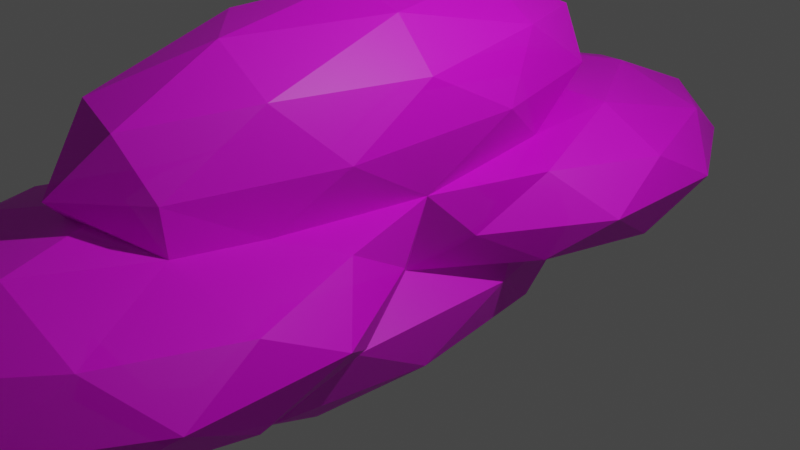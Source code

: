 # Source: CloudStar.blend  (saved by Blender 3.2.14; exported with 4.5.12 LTS)
import bpy
from mathutils import Matrix  # noqa: F401  (used for matrix-valued properties, if any)

bpy.ops.wm.read_factory_settings(use_empty=True)
scene = bpy.context.scene
scene.name = 'Scene'

# ---- collections
col_collection = bpy.data.collections.new('Collection'); scene.collection.children.link(col_collection)

# ---- images (referenced by path relative to the original .blend; pixels are not part of the script)
import os
ASSET_DIR = os.environ.get("B2B_ASSET_DIR", "")  # directory of the original .blend (textures are referenced by path, not embedded)
HERE = os.path.dirname(os.path.abspath(__file__))  # packed textures are extracted next to this script under _unpacked/

def load_image(name, relpath, width, height, colorspace="sRGB"):
    """Load a texture the original file referenced (path relative to the .blend, or extracted next to this script)."""
    p = next((c for c in (os.path.join(HERE, relpath), os.path.join(ASSET_DIR, relpath)) if relpath and os.path.exists(c)), "")
    if p:
        img = bpy.data.images.load(p, check_existing=True)
        img.name = name
    else:  # same state as the original file: an image datablock whose file is absent (Cycles renders it pink)
        img = bpy.data.images.new(name, width, height)
        img.source = "FILE"
        img.filepath = "//" + (relpath or name)
    img.colorspace_settings.name = colorspace
    return img
img_cloudstar = load_image('cloudstar', 'cloudstar.png', 1024, 1024, 'sRGB')

# ---- materials (node trees are filled in below, after node groups)
mat_main = bpy.data.materials.new('Main')
mat_main.use_transparent_shadow = False

# ---- material node trees
mat_main.use_nodes = True; mat_main.node_tree.nodes.clear()
_N = mat_main.node_tree.nodes; _L = mat_main.node_tree.links
n0 = _N.new('ShaderNodeBsdfPrincipled'); n0.name = 'Principled BSDF'; n0.location = (10, 300)
n0.distribution = 'GGX'
n0.subsurface_method = 'RANDOM_WALK_SKIN'
n0.inputs[3].default_value = 1.45
n0.inputs[4].default_value = 0.8346
n0.inputs[9].default_value = (1.0, 0.1, 0.1)
n0.inputs[27].default_value = (0.0, 0.0, 0.0, 1.0)
n0.inputs[28].default_value = 1.0
n1 = _N.new('ShaderNodeOutputMaterial'); n1.name = 'Material Output'; n1.location = (300, 300)
n2 = _N.new('ShaderNodeTexImage'); n2.name = 'Image Texture'; n2.location = (-280, 280)
n2.image = img_cloudstar
_L.new(n0.outputs[0], n1.inputs[0])
_L.new(n2.outputs[0], n0.inputs[0])
n1.is_active_output = True

# ---- world
world_world = bpy.data.worlds.new('World'); scene.world = world_world
world_world.use_nodes = True; world_world.node_tree.nodes.clear()
_N = world_world.node_tree.nodes; _L = world_world.node_tree.links
n0 = _N.new('ShaderNodeOutputWorld'); n0.name = 'World Output'; n0.location = (300, 300)
n1 = _N.new('ShaderNodeBackground'); n1.name = 'Background'; n1.location = (10, 300)
n1.inputs[0].default_value = (0.05088, 0.05088, 0.05088, 1.0)
_L.new(n1.outputs[0], n0.inputs[0])
n0.is_active_output = True
world_world.color = (0.05088, 0.05088, 0.05088)
world_world.use_sun_shadow = False
world_world.sun_shadow_jitter_overblur = 0.0

# ---- cameras
cam_camera = bpy.data.cameras.new('Camera')
cam_camera.clip_end = 100.0
cam_camera.ortho_scale = 7.314

# ---- lights
light_light = bpy.data.lights.new('Light', 'POINT')
light_light.transmission_factor = 0.0
light_light.energy = 1000.0
light_light.shadow_soft_size = 0.1
light_light.shadow_maximum_resolution = 0.006
light_light.use_absolute_resolution = True

# ---- meshes
me_cloudstar = bpy.data.meshes.new('cloudStar')
me_cloudstar.from_pydata([(-1.519, -0.6651, 0.5622), (-1.545, -1.303, 0.7076), (0.08939, -1.014, 0.5622), (-0.2973, -1.494, 0.7076), (0.8188, -0.4937, 0.3827), (-2.448, -0.9937, 0.3827), (-1.2, -1.803, 0.3827), (0.8188, -1.494, 0.3827), (0.6057, -0.1847, -0.143), (-2.661, -0.6847, -0.143), (-1.89, -0.1847, -0.143), (-1.89, -1.803, -0.143), (-2.661, -1.303, -0.143), (0.6057, -1.803, -0.143), (-0.6422, -1.994, -0.143), (1.377, -0.6847, -0.143), (1.377, -1.303, -0.143), (0.1105, -0.004811, -0.5514), (-1.82, -0.5858, -0.4927), (-2.103, -1.494, -0.6688), (-1.562, -1.014, -0.9366), (0.2607, -0.6847, -0.9937), (1.164, -0.9937, -0.6688), (-0.08415, -1.803, -0.6688), (0.2607, -1.303, -0.9937), (-0.9871, -1.494, -0.9937), (-0.6422, -0.9937, 0.857), (1.257, -0.9937, 0.3042), (-2.178, -0.468, 0.3042), (-2.178, -1.519, 0.3042), (-0.05545, -1.844, 0.3042), (0.894, -0.468, -0.5902), (-2.541, -0.9937, -0.5902), (-1.229, -1.844, -0.5902), (0.894, -1.519, -0.5902), (-0.6422, -0.9937, -1.143), (-0.6422, 0.9954, -1.143), (0.894, 0.4697, -0.5902), (-2.541, 0.9954, -0.5902), (-1.229, 1.846, -0.5902), (0.894, 1.521, -0.5902), (-1.739, 0.5898, 0.4762), (-2.178, 1.521, 0.3042), (-0.05545, 1.846, 0.3042), (1.257, 0.9954, 0.3042), (-0.8081, 1.025, 0.6863), (0.2607, 0.6864, -0.9937), (1.164, 0.9954, -0.6688), (0.2607, 1.304, -0.9937), (-1.562, 0.9988, -0.9366), (-1.963, 0.4341, -0.7742), (-0.9871, 1.495, -0.9937), (-2.103, 1.495, -0.6688), (-0.08415, 1.804, -0.6688), (1.377, 0.6864, -0.143), (1.377, 1.304, -0.143), (0.6057, 0.1864, -0.143), (-2.661, 0.6864, -0.143), (-1.89, 0.1864, -0.143), (-1.89, 1.804, -0.143), (-2.661, 1.304, -0.143), (0.6057, 1.804, -0.143), (-0.6422, 1.995, -0.143), (0.8188, 0.4954, 0.3827), (-2.448, 0.9954, 0.3827), (-1.2, 1.804, 0.3827), (0.8188, 1.495, 0.3827), (0.4739, 0.9954, 0.7076), (-1.545, 1.304, 0.7076), (-0.2973, 1.495, 0.7076), (0.2849, -0.6779, 0.5157), (-0.974, -1.087, 0.5157), (-1.752, -0.01613, 0.5157), (0.2849, 0.6457, 0.5157), (-0.2781, -1.087, 1.642), (-1.537, -0.6779, 1.642), (-1.537, 0.6457, 1.642), (-0.2781, 1.055, 1.642), (0.4999, -0.01613, 1.642), (-0.626, -0.01613, 2.337), (0.4448, -0.01613, 0.4168), (0.5712, -0.4051, 1.079), (0.5712, 0.3729, 1.079), (-0.626, -1.275, 1.079), (0.1139, -1.035, 1.079), (-1.823, -0.4051, 1.079), (-1.366, -1.035, 1.079), (-1.366, 1.002, 1.079), (-1.823, 0.3729, 1.079), (0.1139, 1.002, 1.079), (-0.626, 1.243, 1.079), (0.2403, -0.6455, 1.74), (-0.9569, -1.035, 1.74), (-1.697, -0.01613, 1.74), (-0.9569, 1.002, 1.74), (0.2403, 0.6133, 1.74), (-0.4215, -0.6455, 2.149), (0.03576, -0.01613, 2.149), (-1.161, -0.4051, 2.149), (-1.161, 0.3729, 2.149), (-0.4215, 0.6133, 2.149), (-0.626, -0.01613, -2.138), (0.2849, -0.6779, -1.443), (-0.974, -1.087, -1.443), (-1.752, -0.01613, -1.443), (-0.974, 1.055, -1.443), (0.2849, 0.6457, -1.443), (-0.8305, -0.6455, -1.95), (-0.09063, -0.4051, -1.95), (-0.2951, -1.035, -1.541), (0.4448, -0.01613, -1.541), (-0.09063, 0.3729, -1.95), (-1.288, -0.01613, -1.95), (-1.492, -0.6455, -1.541), (-0.8305, 0.6133, -1.95), (-1.492, 0.6133, -1.541), (-0.2951, 1.002, -1.541), (0.5712, -0.4051, -0.8796), (0.5712, 0.3729, -0.8796), (-0.626, -1.275, -0.8796), (0.1139, -1.035, -0.8796), (-1.823, -0.4051, -0.8796), (0.1139, 1.002, -0.8796), (-0.626, 1.243, -0.8796), (0.2403, -0.6455, -0.2178), (-1.697, -0.01613, -0.2178), (0.2403, 0.6133, -0.2178)], [], [(25, 24, 23), (25, 33, 19), (24, 34, 23), (25, 23, 33), (24, 35, 21), (20, 25, 19), (16, 22, 15), (19, 33, 11), (20, 19, 32), (16, 15, 27), (12, 19, 11), (13, 7, 30), (9, 12, 5), (3, 2, 26), (0, 5, 1), (35, 24, 25), (6, 30, 3), (34, 24, 22), (15, 8, 4), (35, 25, 20), (9, 5, 28), (14, 30, 6), (5, 29, 1), (1, 6, 3), (3, 7, 2), (34, 22, 16), (15, 4, 27), (33, 23, 14), (12, 29, 5), (32, 19, 12), (11, 14, 6), (13, 16, 7), (31, 17, 8), (0, 1, 26), (7, 27, 2), (34, 16, 13), (18, 32, 9), (33, 14, 11), (14, 23, 13), (11, 6, 29), (32, 12, 9), (21, 17, 31), (16, 27, 7), (29, 6, 1), (20, 32, 18), (1, 3, 26), (30, 7, 3), (10, 9, 28), (31, 8, 15), (12, 11, 29), (14, 13, 30), (23, 34, 13), (22, 31, 15), (27, 4, 2), (10, 18, 9), (28, 5, 0), (22, 24, 21), (22, 21, 31), (37, 46, 47), (36, 49, 51), (36, 51, 48), (37, 47, 54), (38, 50, 57), (39, 52, 59), (40, 53, 61), (37, 54, 56), (38, 57, 60), (39, 59, 62), (40, 61, 55), (42, 64, 68), (43, 65, 69), (44, 66, 67), (67, 69, 45), (67, 66, 69), (66, 43, 69), (69, 68, 45), (69, 65, 68), (65, 42, 68), (68, 41, 45), (68, 64, 41), (41, 58, 72), (63, 44, 67), (55, 66, 44), (55, 61, 66), (61, 43, 66), (62, 65, 43), (62, 59, 65), (59, 42, 65), (60, 64, 42), (60, 57, 64), (57, 41, 64), (56, 54, 63), (54, 44, 63), (61, 62, 43), (61, 53, 62), (53, 39, 62), (59, 60, 42), (59, 52, 60), (52, 38, 60), (57, 58, 41), (57, 50, 58), (90, 89, 45), (17, 37, 56), (54, 55, 44), (54, 47, 55), (47, 40, 55), (48, 53, 40), (48, 51, 53), (51, 39, 53), (51, 52, 39), (51, 49, 52), (49, 38, 52), (49, 50, 38), (47, 48, 40), (47, 46, 48), (46, 36, 48), (46, 37, 17), (70, 80, 81), (71, 2, 83), (72, 0, 85), (45, 41, 87), (70, 81, 84), (71, 83, 86), (72, 85, 88), (45, 87, 90), (73, 89, 82), (74, 91, 96), (75, 92, 98), (76, 93, 99), (77, 94, 100), (78, 95, 97), (97, 100, 79), (97, 95, 100), (95, 77, 100), (100, 99, 79), (100, 94, 99), (94, 76, 99), (99, 98, 79), (99, 93, 98), (93, 75, 98), (98, 96, 79), (98, 92, 96), (92, 74, 96), (96, 97, 79), (96, 91, 97), (91, 78, 97), (82, 95, 78), (82, 89, 95), (89, 77, 95), (90, 94, 77), (90, 87, 94), (87, 76, 94), (88, 93, 76), (88, 85, 93), (85, 75, 93), (86, 92, 75), (86, 83, 92), (83, 74, 92), (84, 91, 74), (84, 81, 91), (81, 78, 91), (89, 90, 77), (87, 88, 76), (87, 41, 88), (41, 72, 88), (85, 86, 75), (85, 0, 86), (0, 71, 86), (83, 84, 74), (83, 2, 84), (2, 70, 84), (81, 82, 78), (81, 80, 82), (80, 73, 82), (101, 108, 107), (102, 108, 110), (101, 107, 112), (101, 112, 114), (101, 114, 111), (102, 110, 117), (103, 109, 119), (104, 113, 121), (105, 115, 49), (106, 116, 122), (102, 117, 120), (103, 119, 20), (104, 121, 50), (105, 49, 123), (106, 122, 118), (125, 10, 72), (18, 10, 125), (125, 72, 58), (125, 58, 50), (10, 28, 72), (118, 126, 17), (118, 122, 126), (50, 121, 125), (121, 18, 125), (120, 117, 124), (117, 17, 124), (122, 116, 123), (116, 105, 123), (49, 115, 50), (115, 104, 50), (121, 20, 18), (121, 113, 20), (113, 103, 20), (119, 109, 120), (109, 102, 120), (117, 118, 17), (117, 110, 118), (110, 106, 118), (111, 116, 106), (111, 114, 116), (114, 105, 116), (114, 115, 105), (114, 112, 115), (112, 104, 115), (112, 113, 104), (112, 107, 113), (107, 103, 113), (110, 111, 106), (110, 108, 111), (108, 101, 111), (107, 109, 103), (107, 108, 109), (108, 102, 109), (28, 0, 72), (45, 73, 67), (63, 67, 73), (63, 73, 56), (80, 73, 63, 56), (17, 56, 80), (17, 80, 8), (8, 80, 4), (80, 70, 4), (2, 4, 70), (89, 73, 45)])
_uv = me_cloudstar.uv_layers.new(name='UVMap')
_uv.uv.foreach_set('vector', [0.3465, 0.6782, 0.3078, 0.5572, 0.3704, 0.5924, 0.3465, 0.6782, 0.4065, 0.6955, 0.4024, 0.7668, 0.3078, 0.5572, 0.3406, 0.4896, 0.3704, 0.5924, 0.3465, 0.6782, 0.3704, 0.5924, 0.4065, 0.6955, 0.4957, 0.8551, 0.4899, 0.7564, 0.5471, 0.8417, 0.8908, 0.5636, 0.912, 0.6372, 0.8318, 0.5481, 0.2288, 0.9801, 0.1701, 0.9509, 0.2095, 0.9238, 0.9484, 0.3291, 0.9484, 0.4027, 0.8909, 0.3591, 0.8908, 0.5636, 0.8318, 0.5481, 0.824, 0.4811, 0.2288, 0.9801, 0.2095, 0.9238, 0.2662, 0.9371, 0.8896, 0.2751, 0.9484, 0.3291, 0.8909, 0.3591, 0.3, 0.08793, 0.3523, 0.04944, 0.3386, 0.1459, 0.9078, 0.2173, 0.8896, 0.2751, 0.8503, 0.2473, 0.3982, 0.1568, 0.4215, 0.1145, 0.4581, 0.1826, 0.4899, 0.2761, 0.4735, 0.3804, 0.4445, 0.2832, 0.3, 0.6356, 0.3078, 0.5572, 0.3465, 0.6782, 0.3742, 0.2616, 0.3386, 0.1459, 0.3982, 0.1568, 0.3406, 0.4896, 0.3078, 0.5572, 0.3011, 0.45, 0.2095, 0.9238, 0.2075, 0.838, 0.2662, 0.8673, 0.9605, 0.6327, 0.912, 0.6372, 0.8908, 0.5636, 0.7319, 0.9736, 0.6659, 0.9736, 0.6828, 0.9189, 0.3135, 0.2191, 0.3386, 0.1459, 0.3742, 0.2616, 0.4735, 0.3804, 0.4173, 0.361, 0.4445, 0.2832, 0.4445, 0.2832, 0.3742, 0.2616, 0.3982, 0.1568, 0.3982, 0.1568, 0.3523, 0.04944, 0.4215, 0.1145, 0.3406, 0.4896, 0.3011, 0.45, 0.3595, 0.4189, 0.2095, 0.9238, 0.2662, 0.8673, 0.2662, 0.9371, 0.4065, 0.6955, 0.3704, 0.5924, 0.4411, 0.628, 0.4212, 0.4189, 0.4173, 0.361, 0.4735, 0.3804, 0.9461, 0.2598, 0.9484, 0.3291, 0.8896, 0.2751, 0.3598, 0.3455, 0.3135, 0.2191, 0.3742, 0.2616, 0.4023, 0.5069, 0.3595, 0.4189, 0.4302, 0.4545, 0.1663, 0.8875, 0.1696, 0.8036, 0.2075, 0.838, 0.4899, 0.2761, 0.4445, 0.2832, 0.4581, 0.1826, 0.3523, 0.04944, 0.38, 0.0, 0.4215, 0.1145, 0.3406, 0.4896, 0.3595, 0.4189, 0.4023, 0.5069, 0.9095, 0.4958, 0.824, 0.4811, 0.8483, 0.4304, 0.4065, 0.6955, 0.4411, 0.628, 0.4609, 0.7358, 0.4411, 0.628, 0.3704, 0.5924, 0.4023, 0.5069, 0.3598, 0.3455, 0.3742, 0.2616, 0.4173, 0.361, 0.9461, 0.2598, 0.8896, 0.2751, 0.9078, 0.2173, 0.5471, 0.8417, 0.6274, 0.806, 0.6057, 0.8979, 0.3244, 0.002192, 0.38, 0.0, 0.3523, 0.04944, 0.4173, 0.361, 0.3742, 0.2616, 0.4445, 0.2832, 0.8908, 0.5636, 0.824, 0.4811, 0.9095, 0.4958, 0.4445, 0.2832, 0.3982, 0.1568, 0.4581, 0.1826, 0.3386, 0.1459, 0.3523, 0.04944, 0.3982, 0.1568, 0.7299, 0.8756, 0.7319, 0.9736, 0.6828, 0.9189, 0.1663, 0.8875, 0.2075, 0.838, 0.2095, 0.9238, 0.8896, 0.2751, 0.8909, 0.3591, 0.8483, 0.3109, 0.4411, 0.628, 0.4023, 0.5069, 0.4609, 0.5501, 0.3704, 0.5924, 0.3406, 0.4896, 0.4023, 0.5069, 0.5638, 0.9382, 0.6057, 0.8979, 0.6274, 0.9474, 0.38, 0.0, 0.438, 0.03714, 0.4215, 0.1145, 0.9387, 0.4468, 0.9095, 0.4958, 0.8483, 0.4304, 0.6828, 0.9189, 0.6659, 0.9736, 0.6379, 0.8718, 0.5638, 0.9382, 0.4957, 0.8551, 0.5471, 0.8417, 0.5638, 0.9382, 0.5471, 0.8417, 0.6057, 0.8979, 0.05584, 0.8963, 0.08514, 0.9654, 0.0, 0.9, 0.639, 0.2203, 0.6225, 0.3173, 0.5854, 0.2559, 0.639, 0.2203, 0.5854, 0.2559, 0.6062, 0.1231, 0.05584, 0.8963, 0.0, 0.9, 0.01508, 0.8355, 0.2972, 0.1063, 0.2482, 0.1755, 0.2463, 0.07735, 0.529, 0.2795, 0.561, 0.3733, 0.502, 0.3478, 0.5643, 0.05347, 0.5415, 0.1579, 0.5107, 0.08181, 0.05584, 0.8963, 0.01508, 0.8355, 0.1095, 0.8612, 0.2972, 0.1063, 0.2463, 0.07735, 0.3, 0.04914, 0.4899, 0.584, 0.5325, 0.5275, 0.5325, 0.652, 0.1722, 0.5455, 0.1663, 0.4815, 0.2285, 0.5407, 0.586, 0.4924, 0.6116, 0.4411, 0.6379, 0.5448, 0.586, 0.7043, 0.589, 0.5982, 0.6379, 0.6693, 0.278, 0.5099, 0.2285, 0.4605, 0.282, 0.4371, 0.04315, 0.7165, 0.0, 0.631, 0.04193, 0.5802, 0.282, 0.4371, 0.2285, 0.4605, 0.2198, 0.3779, 0.2285, 0.4605, 0.1722, 0.4092, 0.2198, 0.3779, 0.0, 0.631, 0.01648, 0.5002, 0.04193, 0.5802, 0.6379, 0.6693, 0.589, 0.5982, 0.6379, 0.5448, 0.589, 0.5982, 0.586, 0.4924, 0.6379, 0.5448, 0.01648, 0.5002, 0.09267, 0.4827, 0.04193, 0.5802, 0.01648, 0.5002, 0.06353, 0.4036, 0.09267, 0.4827, 0.1837, 0.07539, 0.1881, 0.1379, 0.129, 0.09912, 0.1067, 0.7534, 0.06846, 0.7953, 0.04315, 0.7165, 0.2285, 0.5407, 0.2285, 0.4605, 0.278, 0.5099, 0.2285, 0.5407, 0.1663, 0.4815, 0.2285, 0.4605, 0.1663, 0.4815, 0.1722, 0.4092, 0.2285, 0.4605, 0.5325, 0.652, 0.589, 0.5982, 0.586, 0.7043, 0.5325, 0.652, 0.5325, 0.5275, 0.589, 0.5982, 0.5325, 0.5275, 0.586, 0.4924, 0.589, 0.5982, 0.5465, 0.4304, 0.6116, 0.4411, 0.586, 0.4924, 0.3, 0.04914, 0.2463, 0.07735, 0.2381, 0.02996, 0.1232, 0.3779, 0.09267, 0.4827, 0.06353, 0.4036, 0.1095, 0.8612, 0.01508, 0.8355, 0.08839, 0.8057, 0.1232, 0.8057, 0.06846, 0.7953, 0.1067, 0.7534, 0.5465, 0.7564, 0.5325, 0.652, 0.586, 0.7043, 0.5107, 0.08181, 0.5415, 0.1579, 0.4899, 0.2147, 0.5415, 0.1579, 0.529, 0.2795, 0.4899, 0.2147, 0.5325, 0.5275, 0.5465, 0.4304, 0.586, 0.4924, 0.5325, 0.5275, 0.49, 0.4842, 0.5465, 0.4304, 0.561, 0.3733, 0.5974, 0.42, 0.5422, 0.4304, 0.1232, 0.3779, 0.1663, 0.4633, 0.09267, 0.4827, 0.2463, 0.07735, 0.2482, 0.1755, 0.1881, 0.1379, 0.1663, 0.6815, 0.1897, 0.6028, 0.2092, 0.703, 0.1509, 0.919, 0.05584, 0.8963, 0.1095, 0.8612, 0.282, 0.5667, 0.2285, 0.5407, 0.278, 0.5099, 0.282, 0.5667, 0.2198, 0.5877, 0.2285, 0.5407, 0.6154, 0.02552, 0.5643, 0.05347, 0.5564, 0.0, 0.6062, 0.1231, 0.5415, 0.1579, 0.5643, 0.05347, 0.6062, 0.1231, 0.5854, 0.2559, 0.5415, 0.1579, 0.5854, 0.2559, 0.529, 0.2795, 0.5415, 0.1579, 0.5854, 0.2559, 0.561, 0.3733, 0.529, 0.2795, 0.5854, 0.2559, 0.6225, 0.3173, 0.561, 0.3733, 0.6225, 0.3173, 0.5974, 0.42, 0.561, 0.3733, 0.6225, 0.3173, 0.6593, 0.3597, 0.5974, 0.42, 0.6154, 0.02552, 0.6062, 0.1231, 0.5643, 0.05347, 0.6154, 0.02552, 0.6593, 0.1236, 0.6062, 0.1231, 0.6593, 0.1236, 0.639, 0.2203, 0.6062, 0.1231, 0.08514, 0.9654, 0.05584, 0.8963, 0.1509, 0.919, 0.9375, 0.8254, 0.9599, 0.8773, 0.8804, 0.8609, 0.9599, 0.6885, 0.9294, 0.7888, 0.8896, 0.7043, 0.129, 0.09912, 0.06546, 0.1363, 0.06343, 0.06659, 0.2092, 0.703, 0.2565, 0.8036, 0.1843, 0.7605, 0.9375, 0.8254, 0.8804, 0.8609, 0.8764, 0.7848, 0.9599, 0.6885, 0.8896, 0.7043, 0.915, 0.6501, 0.129, 0.09912, 0.06343, 0.06659, 0.131, 0.03108, 0.2092, 0.703, 0.1843, 0.7605, 0.1663, 0.6815, 0.3, 0.8914, 0.3265, 0.8253, 0.3664, 0.897, 0.7219, 0.1786, 0.6593, 0.15, 0.716, 0.1076, 0.8439, 0.1082, 0.7877, 0.1492, 0.7877, 0.06624, 0.7162, 0.7794, 0.6708, 0.8161, 0.6636, 0.7355, 0.7625, 0.6501, 0.7369, 0.7089, 0.6908, 0.6595, 0.4393, 0.8914, 0.4084, 0.8253, 0.4824, 0.8385, 0.6593, 0.06699, 0.696, 0.0004655, 0.7219, 0.03741, 0.4824, 0.8385, 0.4084, 0.8253, 0.4424, 0.7668, 0.4084, 0.8253, 0.3713, 0.7695, 0.4424, 0.7668, 0.6908, 0.6595, 0.6636, 0.7355, 0.6379, 0.6952, 0.6908, 0.6595, 0.7369, 0.7089, 0.6636, 0.7355, 0.7369, 0.7089, 0.7162, 0.7794, 0.6636, 0.7355, 0.7754, 0.0, 0.7877, 0.06624, 0.7219, 0.03741, 0.7754, 0.0, 0.8471, 0.04159, 0.7877, 0.06624, 0.8471, 0.04159, 0.8439, 0.1082, 0.7877, 0.06624, 0.7877, 0.06624, 0.716, 0.1076, 0.7219, 0.03741, 0.7877, 0.06624, 0.7877, 0.1492, 0.716, 0.1076, 0.7877, 0.1492, 0.7219, 0.1786, 0.716, 0.1076, 0.716, 0.1076, 0.6593, 0.06699, 0.7219, 0.03741, 0.716, 0.1076, 0.6593, 0.15, 0.6593, 0.06699, 0.4862, 0.9182, 0.4393, 0.8914, 0.4824, 0.8385, 0.3664, 0.897, 0.4084, 0.8253, 0.4393, 0.8914, 0.3664, 0.897, 0.3265, 0.8253, 0.4084, 0.8253, 0.3265, 0.8253, 0.3713, 0.7695, 0.4084, 0.8253, 0.8166, 0.6973, 0.7369, 0.7089, 0.7625, 0.6501, 0.8166, 0.6973, 0.7894, 0.7732, 0.7369, 0.7089, 0.7894, 0.7732, 0.7162, 0.7794, 0.7369, 0.7089, 0.7486, 0.8395, 0.6708, 0.8161, 0.7162, 0.7794, 0.131, 0.03108, 0.06343, 0.06659, 0.05575, 0.0, 0.06343, 0.06659, 0.00105, 0.04624, 0.05575, 0.0, 0.8471, 0.1759, 0.7877, 0.1492, 0.8439, 0.1082, 0.8471, 0.1759, 0.7754, 0.2173, 0.7877, 0.1492, 0.7754, 0.2173, 0.7219, 0.1786, 0.7877, 0.1492, 0.8764, 0.7848, 0.8166, 0.8111, 0.8288, 0.7407, 0.8764, 0.7848, 0.8804, 0.8609, 0.8166, 0.8111, 0.4145, 0.9544, 0.4393, 0.8914, 0.4862, 0.9182, 0.3265, 0.8253, 0.31, 0.7668, 0.3713, 0.7695, 0.7894, 0.7732, 0.7486, 0.8395, 0.7162, 0.7794, 0.7894, 0.7732, 0.8166, 0.8483, 0.7486, 0.8395, 0.1837, 0.07539, 0.129, 0.09912, 0.131, 0.03108, 0.06343, 0.06659, 0.0, 0.1177, 0.00105, 0.04624, 0.06343, 0.06659, 0.06546, 0.1363, 0.0, 0.1177, 0.06546, 0.1363, 0.02112, 0.186, 0.0, 0.1177, 0.8896, 0.7043, 0.8764, 0.7848, 0.8288, 0.7407, 0.8896, 0.7043, 0.9294, 0.7888, 0.8764, 0.7848, 0.9294, 0.7888, 0.9375, 0.8254, 0.8764, 0.7848, 0.4145, 0.9544, 0.3664, 0.897, 0.4393, 0.8914, 0.4145, 0.9544, 0.3327, 0.9544, 0.3664, 0.897, 0.3327, 0.9544, 0.3, 0.8914, 0.3664, 0.897, 0.8483, 0.2623, 0.8304, 0.3086, 0.7913, 0.237, 0.7858, 0.3614, 0.8304, 0.3086, 0.8354, 0.3885, 0.7023, 0.6139, 0.6718, 0.6493, 0.6379, 0.5839, 0.7023, 0.6139, 0.6379, 0.5839, 0.698, 0.5444, 0.7023, 0.6139, 0.698, 0.5444, 0.7691, 0.5853, 0.7858, 0.3614, 0.8354, 0.3885, 0.7627, 0.4245, 0.7193, 0.2396, 0.7546, 0.2953, 0.6736, 0.2953, 0.2445, 0.2619, 0.1907, 0.3115, 0.1789, 0.2294, 0.7023, 0.4729, 0.6379, 0.501, 0.6505, 0.4304, 0.8232, 0.5425, 0.7691, 0.5024, 0.824, 0.474, 0.7858, 0.3614, 0.7627, 0.4245, 0.7127, 0.3669, 0.7193, 0.2396, 0.6736, 0.2953, 0.6593, 0.2173, 0.2445, 0.2619, 0.1789, 0.2294, 0.2482, 0.1755, 0.8083, 0.9199, 0.7382, 0.919, 0.8083, 0.8483, 1.0, 0.1096, 0.946, 0.156, 0.9436, 0.07404, 0.7382, 0.8483, 0.7299, 0.8756, 0.6652, 0.855, 0.9095, 0.4958, 0.9387, 0.4468, 0.9605, 0.4515, 0.1712, 0.1628, 0.129, 0.09912, 0.1881, 0.1379, 0.1712, 0.1628, 0.1881, 0.1379, 0.2482, 0.1755, 0.7299, 0.8756, 0.6828, 0.9189, 0.6652, 0.855, 0.9383, 0.9454, 0.9504, 0.8773, 0.9826, 0.9454, 0.9436, 0.07404, 0.946, 0.156, 0.8734, 0.1183, 0.2482, 0.1755, 0.1789, 0.2294, 0.1712, 0.1628, 0.1789, 0.2294, 0.1403, 0.2056, 0.1712, 0.1628, 0.7127, 0.3669, 0.7627, 0.4245, 0.6817, 0.4245, 0.9273, 0.0009222, 0.8914, 0.06409, 0.8471, 0.0, 0.824, 0.474, 0.7691, 0.5024, 0.7529, 0.4331, 0.7691, 0.5024, 0.7023, 0.4729, 0.7529, 0.4331, 0.2565, 0.6182, 0.2976, 0.5877, 0.2976, 0.6786, 0.3, 0.2541, 0.2445, 0.2619, 0.2482, 0.1755, 0.1789, 0.2294, 0.1244, 0.2747, 0.1403, 0.2056, 0.1789, 0.2294, 0.1907, 0.3115, 0.1244, 0.2747, 0.1907, 0.3115, 0.1366, 0.3488, 0.1244, 0.2747, 0.6736, 0.2953, 0.7546, 0.2953, 0.7127, 0.3669, 0.7546, 0.2953, 0.7858, 0.3614, 0.7127, 0.3669, 0.9273, 0.0009222, 0.9436, 0.07404, 0.8914, 0.06409, 0.9273, 0.0009222, 1.0, 0.03863, 0.9436, 0.07404, 1.0, 0.03863, 1.0, 0.1096, 0.9436, 0.07404, 0.7691, 0.5853, 0.7691, 0.5024, 0.8232, 0.5425, 0.7691, 0.5853, 0.698, 0.5444, 0.7691, 0.5024, 0.698, 0.5444, 0.7023, 0.4729, 0.7691, 0.5024, 0.698, 0.5444, 0.6379, 0.501, 0.7023, 0.4729, 0.698, 0.5444, 0.6379, 0.5839, 0.6379, 0.501, 0.2655, 0.3268, 0.2445, 0.2619, 0.3, 0.2541, 0.2655, 0.3268, 0.1907, 0.3115, 0.2445, 0.2619, 0.2655, 0.3268, 0.2021, 0.3779, 0.1907, 0.3115, 0.2021, 0.3779, 0.1366, 0.3488, 0.1907, 0.3115, 0.824, 0.6082, 0.7691, 0.5853, 0.8232, 0.5425, 0.824, 0.6082, 0.7529, 0.6501, 0.7691, 0.5853, 0.7529, 0.6501, 0.7023, 0.6139, 0.7691, 0.5853, 0.7913, 0.237, 0.7546, 0.2953, 0.7193, 0.2396, 0.7913, 0.237, 0.8304, 0.3086, 0.7546, 0.2953, 0.8304, 0.3086, 0.7858, 0.3614, 0.7546, 0.2953, 0.9012, 0.8773, 0.9383, 0.9413, 0.8773, 0.9413, 0.04193, 0.5802, 0.08537, 0.6971, 0.04315, 0.7165, 0.1067, 0.7534, 0.04315, 0.7165, 0.08537, 0.6971, 0.1067, 0.7534, 0.08537, 0.6971, 0.1663, 0.7277, 0.8382, 0.8888, 0.8773, 0.9416, 0.8166, 0.9416, 0.8176, 0.8773, 0.1509, 0.919, 0.1095, 0.8612, 0.1509, 0.811, 0.1696, 0.8036, 0.2613, 0.8036, 0.2075, 0.838, 0.2075, 0.838, 0.2613, 0.8036, 0.2662, 0.8673, 0.4899, 0.06903, 0.4429, 0.0913, 0.438, 0.03714, 0.4215, 0.1145, 0.438, 0.03714, 0.4429, 0.0913, 0.1897, 0.6028, 0.2565, 0.5877, 0.2092, 0.703])
me_cloudstar.materials.append(mat_main)
me_cloudstar.update()

# ---- objects
ob_light = bpy.data.objects.new('Light', light_light)
ob_camera = bpy.data.objects.new('Camera', cam_camera)
ob_cloudstar = bpy.data.objects.new('Cloudstar', me_cloudstar)

# ---- transforms, parenting, visibility, modifiers, constraints
ob_light.location = (4.076, 1.005, 5.904)
ob_light.rotation_euler = (0.6503, 0.05522, 1.866)
ob_light.lock_rotations_4d = False
ob_light.empty_display_type = 'ARROWS'
ob_light.color = (0.0, 0.0, 0.0, 0.0)
ob_light.lineart.crease_threshold = 0.0
ob_camera.location = (7.359, -6.926, 4.958)
ob_camera.rotation_euler = (1.109, 0.0, 0.8149)
ob_camera.lock_rotations_4d = False
ob_camera.empty_display_type = 'ARROWS'
ob_camera.color = (0.0, 0.0, 0.0, 0.0)
ob_camera.display_type = 'WIRE'
ob_camera.lineart.crease_threshold = 0.0
ob_cloudstar.location = (0.0, 0.0, 0.0)
ob_cloudstar.scale = (1.0, 2.686, 1.0)

# ---- collection membership
col_collection.objects.link(ob_light)
col_collection.objects.link(ob_camera)
col_collection.objects.link(ob_cloudstar)

# ---- scene / render settings (as saved in the file)
scene.camera = ob_camera
scene.frame_start = 1; scene.frame_end = 250; scene.frame_set(1)
scene.render.engine = 'BLENDER_EEVEE_NEXT'
scene.cycles.sampling_pattern = 'TABULATED_SOBOL'
scene.cycles.use_light_tree = False
scene.view_settings.view_transform = 'Filmic'
bpy.context.view_layer.update()
